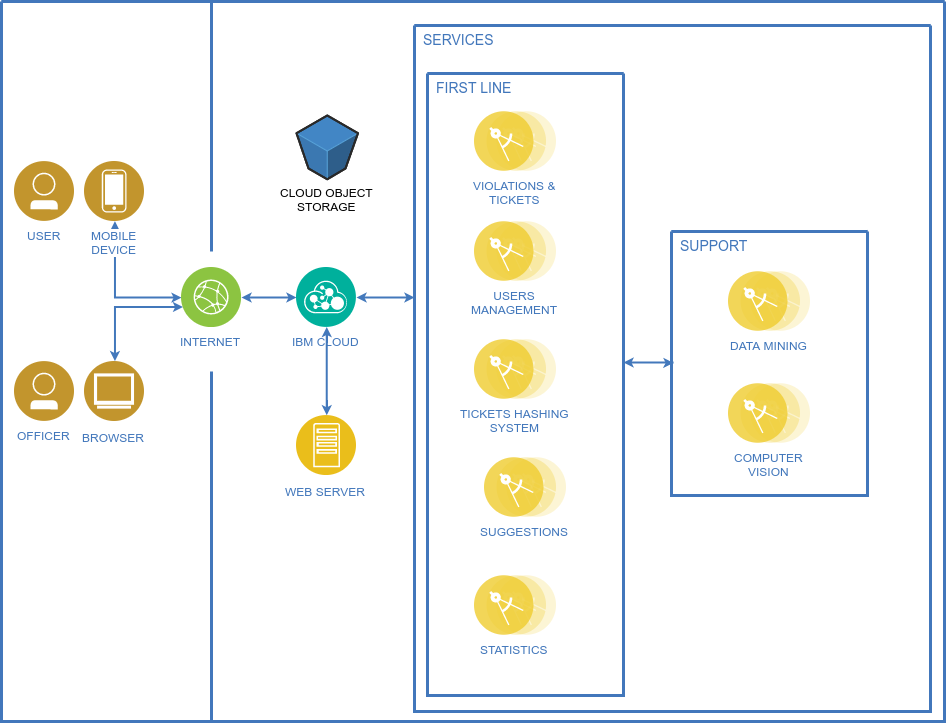

The diagram above was exported from draw.io. Its source (the exported page's mxGraphModel, read from the mxfile embedded in the PNG):
<mxGraphModel dx="1296" dy="518" grid="1" gridSize="10" guides="1" tooltips="1" connect="1" arrows="1" fold="1" page="1" pageScale="1" pageWidth="827" pageHeight="1169" background="#ffffff" math="0" shadow="0">
  <root>
    <mxCell id="0" />
    <mxCell id="1" parent="0" />
    <mxCell id="2" value="" style="swimlane;shadow=0;strokeColor=#4277BB;fillColor=#ffffff;fontColor=#4277BB;align=right;startSize=0;collapsible=0;strokeWidth=3;" parent="1" vertex="1">
      <mxGeometry x="247" y="140" width="943" height="720" as="geometry" />
    </mxCell>
    <mxCell id="4" value="" style="line;strokeWidth=3;direction=south;html=1;shadow=0;labelBackgroundColor=none;fillColor=none;gradientColor=none;fontSize=12;fontColor=#4277BB;align=right;strokeColor=#4277BB;" parent="2" vertex="1">
      <mxGeometry x="205" width="10" height="250" as="geometry" />
    </mxCell>
    <mxCell id="16" value="" style="line;strokeWidth=3;direction=south;html=1;shadow=0;labelBackgroundColor=none;fillColor=none;gradientColor=none;fontSize=12;fontColor=#4277BB;align=right;strokeColor=#4277BB;" parent="2" vertex="1">
      <mxGeometry x="205" y="370" width="10" height="350" as="geometry" />
    </mxCell>
    <mxCell id="20" value="&lt;div&gt;USER&lt;/div&gt;" style="aspect=fixed;perimeter=ellipsePerimeter;html=1;align=center;shadow=0;dashed=0;image;image=img/lib/ibm/users/user.svg;labelBackgroundColor=#ffffff;strokeColor=#666666;strokeWidth=3;fillColor=#C2952D;gradientColor=none;fontSize=12;fontColor=#4277BB;" parent="2" vertex="1">
      <mxGeometry x="13" y="160" width="60" height="60" as="geometry" />
    </mxCell>
    <mxCell id="21" style="edgeStyle=orthogonalEdgeStyle;rounded=0;html=1;labelBackgroundColor=#ffffff;startArrow=classic;startFill=1;startSize=4;endArrow=classic;endFill=1;endSize=4;jettySize=auto;orthogonalLoop=1;strokeColor=#4378BB;strokeWidth=2;fontSize=19;fontColor=#CC99FF;exitX=0.5;exitY=1;exitDx=0;exitDy=0;" parent="2" source="22" target="26" edge="1">
      <mxGeometry relative="1" as="geometry">
        <Array as="points">
          <mxPoint x="113" y="296" />
        </Array>
        <mxPoint x="181" y="110" as="sourcePoint" />
      </mxGeometry>
    </mxCell>
    <mxCell id="22" value="MOBILE&lt;br&gt;DEVICE" style="aspect=fixed;perimeter=ellipsePerimeter;html=1;align=center;shadow=0;dashed=0;image;image=img/lib/ibm/users/device.svg;labelBackgroundColor=#ffffff;strokeColor=#666666;strokeWidth=3;fillColor=#C2952D;gradientColor=none;fontSize=12;fontColor=#4277BB;" parent="2" vertex="1">
      <mxGeometry x="83" y="160" width="60" height="60" as="geometry" />
    </mxCell>
    <mxCell id="23" style="edgeStyle=orthogonalEdgeStyle;rounded=0;html=1;labelBackgroundColor=#ffffff;startArrow=classic;startFill=1;startSize=4;endArrow=classic;endFill=1;endSize=4;jettySize=auto;orthogonalLoop=1;strokeColor=#4378BB;strokeWidth=2;fontSize=19;fontColor=#CC99FF;exitX=0.5;exitY=0;exitDx=0;exitDy=0;" parent="2" source="MRsUcWYTE7bETEVFLs72-99" target="26" edge="1">
      <mxGeometry relative="1" as="geometry">
        <Array as="points">
          <mxPoint x="113" y="306" />
        </Array>
        <mxPoint x="114.99855821218239" y="400.2941176470588" as="sourcePoint" />
      </mxGeometry>
    </mxCell>
    <mxCell id="25" style="edgeStyle=orthogonalEdgeStyle;rounded=0;html=1;labelBackgroundColor=#ffffff;startArrow=classic;startFill=1;startSize=4;endArrow=classic;endFill=1;endSize=4;jettySize=auto;orthogonalLoop=1;strokeColor=#4378BB;strokeWidth=2;fontSize=19;fontColor=#CC99FF;" parent="2" source="26" target="28" edge="1">
      <mxGeometry relative="1" as="geometry" />
    </mxCell>
    <mxCell id="26" value="INTERNET" style="aspect=fixed;perimeter=ellipsePerimeter;html=1;align=center;shadow=0;dashed=0;image;image=img/lib/ibm/infrastructure/edge_services.svg;labelBackgroundColor=#ffffff;strokeColor=#666666;strokeWidth=3;fillColor=#C2952D;gradientColor=none;fontSize=12;fontColor=#4277BB;" parent="2" vertex="1">
      <mxGeometry x="180" y="266" width="60" height="60" as="geometry" />
    </mxCell>
    <mxCell id="27" style="edgeStyle=elbowEdgeStyle;rounded=0;html=1;labelBackgroundColor=#ffffff;startArrow=classic;startFill=1;startSize=4;endArrow=classic;endFill=1;endSize=4;jettySize=auto;orthogonalLoop=1;strokeColor=#4378BB;strokeWidth=2;fontSize=19;fontColor=#CC99FF;elbow=vertical;" parent="2" source="28" target="35" edge="1">
      <mxGeometry relative="1" as="geometry">
        <mxPoint x="380" y="296" as="targetPoint" />
        <Array as="points">
          <mxPoint x="376" y="296" />
        </Array>
      </mxGeometry>
    </mxCell>
    <mxCell id="28" value="IBM CLOUD" style="aspect=fixed;perimeter=ellipsePerimeter;html=1;align=center;shadow=0;dashed=0;image;image=img/lib/ibm/management/api_management.svg;labelBackgroundColor=#ffffff;strokeColor=#666666;strokeWidth=3;fillColor=#C2952D;gradientColor=none;fontSize=12;fontColor=#4277BB;" parent="2" vertex="1">
      <mxGeometry x="295" y="266" width="60" height="60" as="geometry" />
    </mxCell>
    <mxCell id="35" value="" style="swimlane;shadow=0;strokeColor=#4277BB;fillColor=#ffffff;fontColor=#4277BB;align=right;startSize=0;collapsible=0;strokeWidth=3;" parent="2" vertex="1">
      <mxGeometry x="413" y="24" width="516" height="686" as="geometry" />
    </mxCell>
    <mxCell id="52" value="SERVICES" style="text;html=1;align=left;verticalAlign=top;fontColor=#4277BB;shadow=0;dashed=0;strokeColor=none;fillColor=none;labelBackgroundColor=none;fontStyle=0;fontSize=14;spacingLeft=5;" parent="35" vertex="1">
      <mxGeometry x="2" width="231" height="24" as="geometry" />
    </mxCell>
    <mxCell id="MRsUcWYTE7bETEVFLs72-113" value="" style="swimlane;shadow=0;strokeColor=#4277BB;fillColor=#ffffff;fontColor=#4277BB;align=right;startSize=0;collapsible=0;strokeWidth=3;" parent="35" vertex="1">
      <mxGeometry x="13" y="48" width="196" height="622" as="geometry" />
    </mxCell>
    <mxCell id="MRsUcWYTE7bETEVFLs72-114" value="FIRST LINE" style="text;html=1;align=left;verticalAlign=top;fontColor=#4277BB;shadow=0;dashed=0;strokeColor=none;fillColor=none;labelBackgroundColor=none;fontStyle=0;fontSize=14;spacingLeft=5;" parent="MRsUcWYTE7bETEVFLs72-113" vertex="1">
      <mxGeometry x="2" width="231" height="24" as="geometry" />
    </mxCell>
    <mxCell id="MRsUcWYTE7bETEVFLs72-105" value="VIOLATIONS &amp;amp;&lt;br&gt;TICKETS" style="aspect=fixed;perimeter=ellipsePerimeter;html=1;align=center;shadow=0;dashed=0;image;image=img/lib/ibm/applications/microservice.svg;labelBackgroundColor=#ffffff;strokeColor=#666666;strokeWidth=3;fillColor=#C2952D;gradientColor=none;fontSize=12;fontColor=#4277BB;" parent="MRsUcWYTE7bETEVFLs72-113" vertex="1">
      <mxGeometry x="47" y="38" width="82" height="60" as="geometry" />
    </mxCell>
    <mxCell id="MRsUcWYTE7bETEVFLs72-124" value="SUGGESTIONS" style="aspect=fixed;perimeter=ellipsePerimeter;html=1;align=center;shadow=0;dashed=0;image;image=img/lib/ibm/applications/microservice.svg;labelBackgroundColor=#ffffff;strokeColor=#666666;strokeWidth=3;fillColor=#C2952D;gradientColor=none;fontSize=12;fontColor=#4277BB;" parent="MRsUcWYTE7bETEVFLs72-113" vertex="1">
      <mxGeometry x="57" y="384" width="82" height="60" as="geometry" />
    </mxCell>
    <mxCell id="73" value="USERS&lt;br&gt;MANAGEMENT" style="aspect=fixed;perimeter=ellipsePerimeter;html=1;align=center;shadow=0;dashed=0;image;image=img/lib/ibm/applications/microservice.svg;labelBackgroundColor=#ffffff;strokeColor=#666666;strokeWidth=3;fillColor=#C2952D;gradientColor=none;fontSize=12;fontColor=#4277BB;" parent="MRsUcWYTE7bETEVFLs72-113" vertex="1">
      <mxGeometry x="47" y="148" width="82" height="60" as="geometry" />
    </mxCell>
    <mxCell id="MRsUcWYTE7bETEVFLs72-112" value="TICKETS HASHING&lt;br&gt;SYSTEM" style="aspect=fixed;perimeter=ellipsePerimeter;html=1;align=center;shadow=0;dashed=0;image;image=img/lib/ibm/applications/microservice.svg;labelBackgroundColor=#ffffff;strokeColor=#666666;strokeWidth=3;fillColor=#C2952D;gradientColor=none;fontSize=12;fontColor=#4277BB;" parent="MRsUcWYTE7bETEVFLs72-113" vertex="1">
      <mxGeometry x="47" y="266" width="82" height="60" as="geometry" />
    </mxCell>
    <mxCell id="ojLUuRUd5G1o5JQ3A88A-73" value="STATISTICS" style="aspect=fixed;perimeter=ellipsePerimeter;html=1;align=center;shadow=0;dashed=0;image;image=img/lib/ibm/applications/microservice.svg;labelBackgroundColor=#ffffff;strokeColor=#666666;strokeWidth=3;fillColor=#C2952D;gradientColor=none;fontSize=12;fontColor=#4277BB;" vertex="1" parent="MRsUcWYTE7bETEVFLs72-113">
      <mxGeometry x="47" y="502" width="82" height="60" as="geometry" />
    </mxCell>
    <mxCell id="MRsUcWYTE7bETEVFLs72-121" value="" style="swimlane;shadow=0;strokeColor=#4277BB;fillColor=#ffffff;fontColor=#4277BB;align=right;startSize=0;collapsible=0;strokeWidth=3;" parent="35" vertex="1">
      <mxGeometry x="257" y="206" width="196" height="264" as="geometry" />
    </mxCell>
    <mxCell id="MRsUcWYTE7bETEVFLs72-122" value="SUPPORT" style="text;html=1;align=left;verticalAlign=top;fontColor=#4277BB;shadow=0;dashed=0;strokeColor=none;fillColor=none;labelBackgroundColor=none;fontStyle=0;fontSize=14;spacingLeft=5;" parent="MRsUcWYTE7bETEVFLs72-121" vertex="1">
      <mxGeometry x="2" width="188" height="24" as="geometry" />
    </mxCell>
    <mxCell id="MRsUcWYTE7bETEVFLs72-109" value="DATA MINING" style="aspect=fixed;perimeter=ellipsePerimeter;html=1;align=center;shadow=0;dashed=0;image;image=img/lib/ibm/applications/microservice.svg;labelBackgroundColor=#ffffff;strokeColor=#666666;strokeWidth=3;fillColor=#C2952D;gradientColor=none;fontSize=12;fontColor=#4277BB;" parent="MRsUcWYTE7bETEVFLs72-121" vertex="1">
      <mxGeometry x="57" y="40" width="82" height="60" as="geometry" />
    </mxCell>
    <mxCell id="MRsUcWYTE7bETEVFLs72-110" value="COMPUTER&lt;br&gt;VISION" style="aspect=fixed;perimeter=ellipsePerimeter;html=1;align=center;shadow=0;dashed=0;image;image=img/lib/ibm/applications/microservice.svg;labelBackgroundColor=#ffffff;strokeColor=#666666;strokeWidth=3;fillColor=#C2952D;gradientColor=none;fontSize=12;fontColor=#4277BB;" parent="MRsUcWYTE7bETEVFLs72-121" vertex="1">
      <mxGeometry x="57" y="152" width="82" height="60" as="geometry" />
    </mxCell>
    <mxCell id="MRsUcWYTE7bETEVFLs72-126" style="edgeStyle=elbowEdgeStyle;rounded=0;html=1;labelBackgroundColor=#ffffff;startArrow=classic;startFill=1;startSize=4;endArrow=classic;endFill=1;endSize=4;jettySize=auto;orthogonalLoop=1;strokeColor=#4378BB;strokeWidth=2;fontSize=19;fontColor=#CC99FF;elbow=vertical;" parent="35" edge="1">
      <mxGeometry relative="1" as="geometry">
        <mxPoint x="259" y="337.5" as="targetPoint" />
        <Array as="points">
          <mxPoint x="230" y="337" />
        </Array>
        <mxPoint x="209" y="337" as="sourcePoint" />
      </mxGeometry>
    </mxCell>
    <mxCell id="MRsUcWYTE7bETEVFLs72-99" value="BROWSER" style="aspect=fixed;perimeter=ellipsePerimeter;html=1;align=center;shadow=0;dashed=0;fontColor=#4277BB;labelBackgroundColor=#ffffff;fontSize=12;spacingTop=3;image;image=img/lib/ibm/users/browser.svg;" parent="2" vertex="1">
      <mxGeometry x="83" y="360" width="60" height="60" as="geometry" />
    </mxCell>
    <mxCell id="MRsUcWYTE7bETEVFLs72-125" value="&lt;div&gt;OFFICER&lt;/div&gt;" style="aspect=fixed;perimeter=ellipsePerimeter;html=1;align=center;shadow=0;dashed=0;image;image=img/lib/ibm/users/user.svg;labelBackgroundColor=#ffffff;strokeColor=#666666;strokeWidth=3;fillColor=#C2952D;gradientColor=none;fontSize=12;fontColor=#4277BB;" parent="2" vertex="1">
      <mxGeometry x="13" y="360" width="60" height="60" as="geometry" />
    </mxCell>
    <mxCell id="MRsUcWYTE7bETEVFLs72-127" value="WEB SERVER" style="aspect=fixed;perimeter=ellipsePerimeter;html=1;align=center;shadow=0;dashed=0;fontColor=#4277BB;labelBackgroundColor=#ffffff;fontSize=12;spacingTop=3;image;image=img/lib/ibm/applications/app_server.svg;" parent="2" vertex="1">
      <mxGeometry x="295" y="414" width="60" height="60" as="geometry" />
    </mxCell>
    <mxCell id="MRsUcWYTE7bETEVFLs72-128" style="edgeStyle=elbowEdgeStyle;rounded=0;html=1;labelBackgroundColor=#ffffff;startArrow=classic;startFill=1;startSize=4;endArrow=classic;endFill=1;endSize=4;jettySize=auto;orthogonalLoop=1;strokeColor=#4378BB;strokeWidth=2;fontSize=19;fontColor=#CC99FF;elbow=vertical;exitX=0.5;exitY=1;exitDx=0;exitDy=0;entryX=0.5;entryY=0;entryDx=0;entryDy=0;" parent="2" source="28" target="MRsUcWYTE7bETEVFLs72-127" edge="1">
      <mxGeometry relative="1" as="geometry">
        <mxPoint x="355" y="390" as="targetPoint" />
        <Array as="points">
          <mxPoint x="318" y="390" />
        </Array>
        <mxPoint x="297" y="390" as="sourcePoint" />
      </mxGeometry>
    </mxCell>
    <mxCell id="ojLUuRUd5G1o5JQ3A88A-74" value="CLOUD OBJECT&lt;br&gt;STORAGE" style="verticalLabelPosition=bottom;html=1;verticalAlign=top;strokeWidth=1;align=center;outlineConnect=0;dashed=0;outlineConnect=0;shape=mxgraph.aws3d.s3Bucket;fillColor=#4286c5;strokeColor=#57A2D8;aspect=fixed;" vertex="1" parent="2">
      <mxGeometry x="295" y="114" width="61.5" height="63.800000000000004" as="geometry" />
    </mxCell>
  </root>
</mxGraphModel>